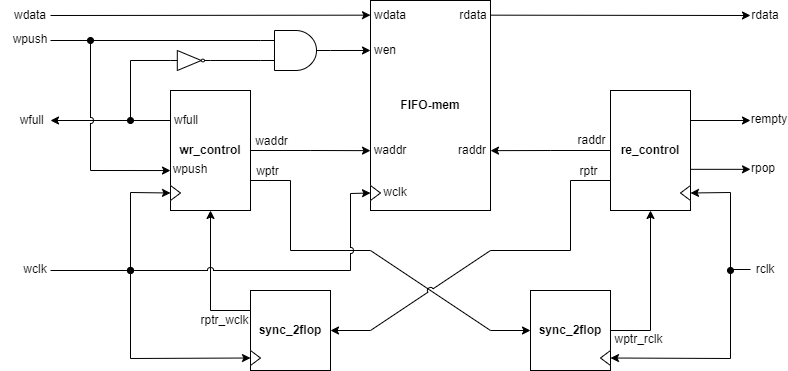

The diagram above was exported from draw.io. Its source (the exported page's mxGraphModel, read from the mxfile embedded in the PNG):
<mxGraphModel dx="1038" dy="491" grid="1" gridSize="10" guides="1" tooltips="1" connect="1" arrows="1" fold="1" page="1" pageScale="1" pageWidth="827" pageHeight="1169" math="0" shadow="0">
  <root>
    <mxCell id="0" />
    <mxCell id="1" parent="0" />
    <mxCell id="nmfTfU8Sfw2463gZJQm8-1" value="&lt;b&gt;FIFO-mem&lt;/b&gt;" style="rounded=0;whiteSpace=wrap;html=1;" vertex="1" parent="1">
      <mxGeometry x="400" y="350" width="120" height="210" as="geometry" />
    </mxCell>
    <mxCell id="nmfTfU8Sfw2463gZJQm8-22" style="edgeStyle=none;rounded=0;jumpStyle=arc;orthogonalLoop=1;jettySize=auto;html=1;exitX=0;exitY=0.25;exitDx=0;exitDy=0;entryX=0.5;entryY=1;entryDx=0;entryDy=0;" edge="1" parent="1" source="nmfTfU8Sfw2463gZJQm8-2" target="nmfTfU8Sfw2463gZJQm8-3">
      <mxGeometry relative="1" as="geometry">
        <Array as="points">
          <mxPoint x="240" y="660" />
        </Array>
      </mxGeometry>
    </mxCell>
    <mxCell id="nmfTfU8Sfw2463gZJQm8-2" value="&lt;b&gt;sync_2flop&lt;/b&gt;" style="rounded=0;whiteSpace=wrap;html=1;" vertex="1" parent="1">
      <mxGeometry x="280" y="640" width="80" height="80" as="geometry" />
    </mxCell>
    <mxCell id="nmfTfU8Sfw2463gZJQm8-13" style="edgeStyle=orthogonalEdgeStyle;rounded=0;orthogonalLoop=1;jettySize=auto;html=1;exitX=1;exitY=0.5;exitDx=0;exitDy=0;" edge="1" parent="1" source="nmfTfU8Sfw2463gZJQm8-3">
      <mxGeometry relative="1" as="geometry">
        <mxPoint x="280.1428571428571" y="500.1428571428571" as="targetPoint" />
      </mxGeometry>
    </mxCell>
    <mxCell id="nmfTfU8Sfw2463gZJQm8-14" style="edgeStyle=orthogonalEdgeStyle;rounded=0;orthogonalLoop=1;jettySize=auto;html=1;exitX=1;exitY=0.5;exitDx=0;exitDy=0;entryX=0;entryY=0.715;entryDx=0;entryDy=0;entryPerimeter=0;" edge="1" parent="1" source="nmfTfU8Sfw2463gZJQm8-3" target="nmfTfU8Sfw2463gZJQm8-1">
      <mxGeometry relative="1" as="geometry" />
    </mxCell>
    <mxCell id="nmfTfU8Sfw2463gZJQm8-50" value="waddr" style="edgeLabel;html=1;align=center;verticalAlign=middle;resizable=0;points=[];" vertex="1" connectable="0" parent="nmfTfU8Sfw2463gZJQm8-14">
      <mxGeometry x="-0.7159" relative="1" as="geometry">
        <mxPoint x="3" y="-10" as="offset" />
      </mxGeometry>
    </mxCell>
    <mxCell id="nmfTfU8Sfw2463gZJQm8-19" style="rounded=0;orthogonalLoop=1;jettySize=auto;html=1;exitX=1;exitY=0.75;exitDx=0;exitDy=0;entryX=0;entryY=0.5;entryDx=0;entryDy=0;jumpStyle=arc;" edge="1" parent="1" source="nmfTfU8Sfw2463gZJQm8-3" target="nmfTfU8Sfw2463gZJQm8-4">
      <mxGeometry relative="1" as="geometry">
        <Array as="points">
          <mxPoint x="320" y="530" />
          <mxPoint x="320" y="600" />
          <mxPoint x="400" y="600" />
          <mxPoint x="520" y="680" />
        </Array>
      </mxGeometry>
    </mxCell>
    <mxCell id="nmfTfU8Sfw2463gZJQm8-38" style="edgeStyle=none;rounded=0;jumpStyle=arc;orthogonalLoop=1;jettySize=auto;html=1;exitX=0;exitY=0.25;exitDx=0;exitDy=0;endArrow=none;endFill=0;entryX=0;entryY=0.5;entryDx=0;entryDy=0;entryPerimeter=0;" edge="1" parent="1" source="nmfTfU8Sfw2463gZJQm8-3" target="nmfTfU8Sfw2463gZJQm8-33">
      <mxGeometry relative="1" as="geometry">
        <mxPoint x="160" y="470" as="targetPoint" />
        <Array as="points">
          <mxPoint x="160" y="470" />
          <mxPoint x="160" y="410" />
        </Array>
      </mxGeometry>
    </mxCell>
    <mxCell id="nmfTfU8Sfw2463gZJQm8-3" value="&lt;b&gt;wr_control&lt;/b&gt;" style="rounded=0;whiteSpace=wrap;html=1;" vertex="1" parent="1">
      <mxGeometry x="200" y="440" width="80" height="120" as="geometry" />
    </mxCell>
    <mxCell id="nmfTfU8Sfw2463gZJQm8-21" style="edgeStyle=none;rounded=0;jumpStyle=arc;orthogonalLoop=1;jettySize=auto;html=1;exitX=1;exitY=0.5;exitDx=0;exitDy=0;entryX=0.5;entryY=1;entryDx=0;entryDy=0;" edge="1" parent="1" source="nmfTfU8Sfw2463gZJQm8-4" target="nmfTfU8Sfw2463gZJQm8-5">
      <mxGeometry relative="1" as="geometry">
        <Array as="points">
          <mxPoint x="680" y="680" />
        </Array>
      </mxGeometry>
    </mxCell>
    <mxCell id="nmfTfU8Sfw2463gZJQm8-4" value="&lt;b&gt;sync_2flop&lt;/b&gt;" style="rounded=0;whiteSpace=wrap;html=1;" vertex="1" parent="1">
      <mxGeometry x="560" y="640" width="80" height="80" as="geometry" />
    </mxCell>
    <mxCell id="nmfTfU8Sfw2463gZJQm8-16" style="edgeStyle=orthogonalEdgeStyle;rounded=0;orthogonalLoop=1;jettySize=auto;html=1;exitX=0;exitY=0.5;exitDx=0;exitDy=0;entryX=1;entryY=0.715;entryDx=0;entryDy=0;entryPerimeter=0;" edge="1" parent="1" source="nmfTfU8Sfw2463gZJQm8-5" target="nmfTfU8Sfw2463gZJQm8-1">
      <mxGeometry relative="1" as="geometry" />
    </mxCell>
    <mxCell id="nmfTfU8Sfw2463gZJQm8-20" style="edgeStyle=none;rounded=0;orthogonalLoop=1;jettySize=auto;html=1;exitX=0;exitY=0.75;exitDx=0;exitDy=0;entryX=1;entryY=0.5;entryDx=0;entryDy=0;jumpStyle=arc;" edge="1" parent="1" source="nmfTfU8Sfw2463gZJQm8-5" target="nmfTfU8Sfw2463gZJQm8-2">
      <mxGeometry relative="1" as="geometry">
        <Array as="points">
          <mxPoint x="600" y="530" />
          <mxPoint x="600" y="600" />
          <mxPoint x="520" y="600" />
          <mxPoint x="400" y="680" />
        </Array>
      </mxGeometry>
    </mxCell>
    <mxCell id="nmfTfU8Sfw2463gZJQm8-5" value="&lt;b&gt;re_control&lt;/b&gt;" style="rounded=0;whiteSpace=wrap;html=1;" vertex="1" parent="1">
      <mxGeometry x="640" y="440" width="80" height="120" as="geometry" />
    </mxCell>
    <mxCell id="nmfTfU8Sfw2463gZJQm8-6" value="&lt;span&gt;wdata&lt;/span&gt;" style="text;html=1;strokeColor=none;fillColor=none;align=center;verticalAlign=middle;whiteSpace=wrap;rounded=0;fontStyle=0" vertex="1" parent="1">
      <mxGeometry x="390" y="350" width="60" height="30" as="geometry" />
    </mxCell>
    <mxCell id="nmfTfU8Sfw2463gZJQm8-8" value="&lt;span&gt;waddr&lt;/span&gt;" style="text;html=1;strokeColor=none;fillColor=none;align=center;verticalAlign=middle;whiteSpace=wrap;rounded=0;fontStyle=0" vertex="1" parent="1">
      <mxGeometry x="390" y="485" width="60" height="30" as="geometry" />
    </mxCell>
    <mxCell id="nmfTfU8Sfw2463gZJQm8-9" value="&lt;span&gt;rdata&lt;/span&gt;" style="text;html=1;strokeColor=none;fillColor=none;align=center;verticalAlign=middle;whiteSpace=wrap;rounded=0;fontStyle=0" vertex="1" parent="1">
      <mxGeometry x="473" y="350" width="60" height="30" as="geometry" />
    </mxCell>
    <mxCell id="nmfTfU8Sfw2463gZJQm8-10" value="&lt;span&gt;raddr&lt;/span&gt;" style="text;html=1;strokeColor=none;fillColor=none;align=center;verticalAlign=middle;whiteSpace=wrap;rounded=0;fontStyle=0" vertex="1" parent="1">
      <mxGeometry x="472" y="485" width="60" height="30" as="geometry" />
    </mxCell>
    <mxCell id="nmfTfU8Sfw2463gZJQm8-11" value="&lt;span&gt;wclk&lt;/span&gt;" style="text;html=1;strokeColor=none;fillColor=none;align=center;verticalAlign=middle;whiteSpace=wrap;rounded=0;fontStyle=0" vertex="1" parent="1">
      <mxGeometry x="395" y="526.5" width="60" height="30" as="geometry" />
    </mxCell>
    <mxCell id="nmfTfU8Sfw2463gZJQm8-12" value="&lt;span&gt;wen&lt;/span&gt;" style="text;html=1;strokeColor=none;fillColor=none;align=center;verticalAlign=middle;whiteSpace=wrap;rounded=0;fontStyle=0" vertex="1" parent="1">
      <mxGeometry x="385" y="385" width="60" height="30" as="geometry" />
    </mxCell>
    <mxCell id="nmfTfU8Sfw2463gZJQm8-23" value="" style="endArrow=classic;html=1;rounded=0;jumpStyle=arc;entryX=0;entryY=0.5;entryDx=0;entryDy=0;" edge="1" parent="1" target="nmfTfU8Sfw2463gZJQm8-56">
      <mxGeometry width="50" height="50" relative="1" as="geometry">
        <mxPoint x="520" y="364.66" as="sourcePoint" />
        <mxPoint x="760" y="365" as="targetPoint" />
      </mxGeometry>
    </mxCell>
    <mxCell id="nmfTfU8Sfw2463gZJQm8-24" value="" style="endArrow=classic;html=1;rounded=0;jumpStyle=arc;" edge="1" parent="1">
      <mxGeometry width="50" height="50" relative="1" as="geometry">
        <mxPoint x="80" y="365" as="sourcePoint" />
        <mxPoint x="400" y="364.66" as="targetPoint" />
      </mxGeometry>
    </mxCell>
    <mxCell id="nmfTfU8Sfw2463gZJQm8-35" style="edgeStyle=none;rounded=0;jumpStyle=arc;orthogonalLoop=1;jettySize=auto;html=1;exitX=1;exitY=0.5;exitDx=0;exitDy=0;exitPerimeter=0;entryX=0;entryY=0.238;entryDx=0;entryDy=0;entryPerimeter=0;" edge="1" parent="1" source="nmfTfU8Sfw2463gZJQm8-26" target="nmfTfU8Sfw2463gZJQm8-1">
      <mxGeometry relative="1" as="geometry" />
    </mxCell>
    <mxCell id="nmfTfU8Sfw2463gZJQm8-26" value="" style="verticalLabelPosition=bottom;shadow=0;dashed=0;align=center;html=1;verticalAlign=top;shape=mxgraph.electrical.logic_gates.logic_gate;operation=and;" vertex="1" parent="1">
      <mxGeometry x="290" y="380" width="70" height="40" as="geometry" />
    </mxCell>
    <mxCell id="nmfTfU8Sfw2463gZJQm8-28" value="" style="triangle;whiteSpace=wrap;html=1;" vertex="1" parent="1">
      <mxGeometry x="200" y="535" width="10" height="15" as="geometry" />
    </mxCell>
    <mxCell id="nmfTfU8Sfw2463gZJQm8-29" value="" style="triangle;whiteSpace=wrap;html=1;" vertex="1" parent="1">
      <mxGeometry x="400" y="535" width="10" height="15" as="geometry" />
    </mxCell>
    <mxCell id="nmfTfU8Sfw2463gZJQm8-30" value="" style="triangle;whiteSpace=wrap;html=1;" vertex="1" parent="1">
      <mxGeometry x="280" y="700" width="10" height="15" as="geometry" />
    </mxCell>
    <mxCell id="nmfTfU8Sfw2463gZJQm8-31" value="" style="triangle;whiteSpace=wrap;html=1;rotation=-180;" vertex="1" parent="1">
      <mxGeometry x="630" y="700" width="10" height="15" as="geometry" />
    </mxCell>
    <mxCell id="nmfTfU8Sfw2463gZJQm8-32" value="" style="triangle;whiteSpace=wrap;html=1;rotation=-180;" vertex="1" parent="1">
      <mxGeometry x="710" y="535" width="10" height="15" as="geometry" />
    </mxCell>
    <mxCell id="nmfTfU8Sfw2463gZJQm8-37" style="edgeStyle=none;rounded=0;jumpStyle=arc;orthogonalLoop=1;jettySize=auto;html=1;exitX=1;exitY=0.5;exitDx=0;exitDy=0;exitPerimeter=0;entryX=0;entryY=0.75;entryDx=0;entryDy=0;entryPerimeter=0;endArrow=none;endFill=0;" edge="1" parent="1" source="nmfTfU8Sfw2463gZJQm8-33" target="nmfTfU8Sfw2463gZJQm8-26">
      <mxGeometry relative="1" as="geometry" />
    </mxCell>
    <mxCell id="nmfTfU8Sfw2463gZJQm8-33" value="" style="verticalLabelPosition=bottom;shadow=0;dashed=0;align=center;html=1;verticalAlign=top;shape=mxgraph.electrical.logic_gates.inverter_2" vertex="1" parent="1">
      <mxGeometry x="200" y="400" width="40" height="20" as="geometry" />
    </mxCell>
    <mxCell id="nmfTfU8Sfw2463gZJQm8-39" value="" style="endArrow=classic;html=1;rounded=0;jumpStyle=arc;startArrow=oval;startFill=1;" edge="1" parent="1" target="nmfTfU8Sfw2463gZJQm8-41">
      <mxGeometry width="50" height="50" relative="1" as="geometry">
        <mxPoint x="160" y="470" as="sourcePoint" />
        <mxPoint x="120" y="470" as="targetPoint" />
        <Array as="points">
          <mxPoint x="140" y="470" />
        </Array>
      </mxGeometry>
    </mxCell>
    <mxCell id="nmfTfU8Sfw2463gZJQm8-40" value="&lt;span&gt;wfull&lt;/span&gt;" style="text;html=1;strokeColor=none;fillColor=none;align=center;verticalAlign=middle;whiteSpace=wrap;rounded=0;fontStyle=0" vertex="1" parent="1">
      <mxGeometry x="186" y="455" width="60" height="30" as="geometry" />
    </mxCell>
    <mxCell id="nmfTfU8Sfw2463gZJQm8-41" value="&lt;span&gt;wfull&amp;nbsp;&amp;nbsp;&lt;/span&gt;" style="text;html=1;strokeColor=none;fillColor=none;align=center;verticalAlign=middle;whiteSpace=wrap;rounded=0;fontStyle=0" vertex="1" parent="1">
      <mxGeometry x="50" y="455" width="30" height="30" as="geometry" />
    </mxCell>
    <mxCell id="nmfTfU8Sfw2463gZJQm8-43" value="&lt;span&gt;wdata&lt;/span&gt;" style="text;html=1;strokeColor=none;fillColor=none;align=center;verticalAlign=middle;whiteSpace=wrap;rounded=0;fontStyle=0" vertex="1" parent="1">
      <mxGeometry x="30" y="350" width="60" height="30" as="geometry" />
    </mxCell>
    <mxCell id="nmfTfU8Sfw2463gZJQm8-44" value="" style="endArrow=none;html=1;rounded=0;jumpStyle=arc;entryX=0;entryY=0.25;entryDx=0;entryDy=0;entryPerimeter=0;endFill=0;" edge="1" parent="1" target="nmfTfU8Sfw2463gZJQm8-26">
      <mxGeometry width="50" height="50" relative="1" as="geometry">
        <mxPoint x="80" y="390" as="sourcePoint" />
        <mxPoint x="280" y="410" as="targetPoint" />
      </mxGeometry>
    </mxCell>
    <mxCell id="nmfTfU8Sfw2463gZJQm8-45" value="&lt;span&gt;wpush&lt;/span&gt;" style="text;html=1;strokeColor=none;fillColor=none;align=center;verticalAlign=middle;whiteSpace=wrap;rounded=0;fontStyle=0" vertex="1" parent="1">
      <mxGeometry x="30" y="374" width="60" height="30" as="geometry" />
    </mxCell>
    <mxCell id="nmfTfU8Sfw2463gZJQm8-46" value="" style="endArrow=classic;html=1;rounded=0;jumpStyle=arc;startArrow=oval;startFill=1;entryX=0;entryY=0.667;entryDx=0;entryDy=0;entryPerimeter=0;" edge="1" parent="1" target="nmfTfU8Sfw2463gZJQm8-3">
      <mxGeometry width="50" height="50" relative="1" as="geometry">
        <mxPoint x="120" y="390" as="sourcePoint" />
        <mxPoint x="120" y="500" as="targetPoint" />
        <Array as="points">
          <mxPoint x="120" y="520" />
        </Array>
      </mxGeometry>
    </mxCell>
    <mxCell id="nmfTfU8Sfw2463gZJQm8-47" value="&lt;span&gt;wpush&lt;/span&gt;" style="text;html=1;strokeColor=none;fillColor=none;align=center;verticalAlign=middle;whiteSpace=wrap;rounded=0;fontStyle=0" vertex="1" parent="1">
      <mxGeometry x="190" y="504" width="60" height="30" as="geometry" />
    </mxCell>
    <mxCell id="nmfTfU8Sfw2463gZJQm8-51" value="raddr" style="edgeLabel;html=1;align=center;verticalAlign=middle;resizable=0;points=[];" vertex="1" connectable="0" parent="1">
      <mxGeometry x="620.0030769230771" y="489.9999999999999" as="geometry" />
    </mxCell>
    <mxCell id="nmfTfU8Sfw2463gZJQm8-52" value="" style="endArrow=classic;html=1;rounded=0;jumpStyle=arc;entryX=0;entryY=0.5;entryDx=0;entryDy=0;" edge="1" parent="1" target="nmfTfU8Sfw2463gZJQm8-29">
      <mxGeometry width="50" height="50" relative="1" as="geometry">
        <mxPoint x="80" y="620" as="sourcePoint" />
        <mxPoint x="380" y="761" as="targetPoint" />
        <Array as="points">
          <mxPoint x="160" y="620" />
          <mxPoint x="280" y="620" />
          <mxPoint x="380" y="620" />
          <mxPoint x="380" y="543" />
        </Array>
      </mxGeometry>
    </mxCell>
    <mxCell id="nmfTfU8Sfw2463gZJQm8-53" value="" style="endArrow=classic;html=1;rounded=0;jumpStyle=arc;entryX=0;entryY=0.5;entryDx=0;entryDy=0;startArrow=oval;startFill=1;" edge="1" parent="1" target="nmfTfU8Sfw2463gZJQm8-30">
      <mxGeometry width="50" height="50" relative="1" as="geometry">
        <mxPoint x="160" y="620" as="sourcePoint" />
        <mxPoint x="210" y="665" as="targetPoint" />
        <Array as="points">
          <mxPoint x="160" y="708" />
        </Array>
      </mxGeometry>
    </mxCell>
    <mxCell id="nmfTfU8Sfw2463gZJQm8-54" value="" style="endArrow=classic;html=1;rounded=0;jumpStyle=arc;entryX=0;entryY=0.5;entryDx=0;entryDy=0;startArrow=oval;startFill=1;" edge="1" parent="1" target="nmfTfU8Sfw2463gZJQm8-28">
      <mxGeometry width="50" height="50" relative="1" as="geometry">
        <mxPoint x="160" y="620" as="sourcePoint" />
        <mxPoint x="210" y="590" as="targetPoint" />
        <Array as="points">
          <mxPoint x="160" y="542" />
        </Array>
      </mxGeometry>
    </mxCell>
    <mxCell id="nmfTfU8Sfw2463gZJQm8-55" value="&lt;span&gt;wclk&lt;/span&gt;" style="text;html=1;strokeColor=none;fillColor=none;align=center;verticalAlign=middle;whiteSpace=wrap;rounded=0;fontStyle=0" vertex="1" parent="1">
      <mxGeometry x="50" y="604" width="30" height="30" as="geometry" />
    </mxCell>
    <mxCell id="nmfTfU8Sfw2463gZJQm8-56" value="&lt;span&gt;rdata&lt;/span&gt;" style="text;html=1;strokeColor=none;fillColor=none;align=center;verticalAlign=middle;whiteSpace=wrap;rounded=0;fontStyle=0" vertex="1" parent="1">
      <mxGeometry x="780" y="350" width="30" height="30" as="geometry" />
    </mxCell>
    <mxCell id="nmfTfU8Sfw2463gZJQm8-57" value="" style="endArrow=classic;html=1;rounded=0;jumpStyle=arc;entryX=0;entryY=0.5;entryDx=0;entryDy=0;startArrow=oval;startFill=1;" edge="1" parent="1" target="nmfTfU8Sfw2463gZJQm8-31">
      <mxGeometry width="50" height="50" relative="1" as="geometry">
        <mxPoint x="760" y="620" as="sourcePoint" />
        <mxPoint x="720" y="640" as="targetPoint" />
        <Array as="points">
          <mxPoint x="760" y="708" />
        </Array>
      </mxGeometry>
    </mxCell>
    <mxCell id="nmfTfU8Sfw2463gZJQm8-58" value="" style="endArrow=classic;html=1;rounded=0;jumpStyle=arc;entryX=0;entryY=0.5;entryDx=0;entryDy=0;exitX=0;exitY=0.5;exitDx=0;exitDy=0;" edge="1" parent="1" source="nmfTfU8Sfw2463gZJQm8-59" target="nmfTfU8Sfw2463gZJQm8-32">
      <mxGeometry width="50" height="50" relative="1" as="geometry">
        <mxPoint x="780" y="640" as="sourcePoint" />
        <mxPoint x="810" y="590" as="targetPoint" />
        <Array as="points">
          <mxPoint x="760" y="619" />
          <mxPoint x="760" y="542" />
        </Array>
      </mxGeometry>
    </mxCell>
    <mxCell id="nmfTfU8Sfw2463gZJQm8-59" value="&lt;span&gt;rclk&lt;/span&gt;" style="text;html=1;strokeColor=none;fillColor=none;align=center;verticalAlign=middle;whiteSpace=wrap;rounded=0;fontStyle=0" vertex="1" parent="1">
      <mxGeometry x="780" y="604" width="30" height="30" as="geometry" />
    </mxCell>
    <mxCell id="nmfTfU8Sfw2463gZJQm8-61" value="rptr" style="edgeLabel;html=1;align=center;verticalAlign=middle;resizable=0;points=[];" vertex="1" connectable="0" parent="1">
      <mxGeometry x="615.0030769230771" y="516.9999999999999" as="geometry">
        <mxPoint x="2" y="4" as="offset" />
      </mxGeometry>
    </mxCell>
    <mxCell id="nmfTfU8Sfw2463gZJQm8-63" value="wptr" style="edgeLabel;html=1;align=center;verticalAlign=middle;resizable=0;points=[];" vertex="1" connectable="0" parent="1">
      <mxGeometry x="294.00307692307706" y="516.9999999999999" as="geometry">
        <mxPoint x="2" y="4" as="offset" />
      </mxGeometry>
    </mxCell>
    <mxCell id="nmfTfU8Sfw2463gZJQm8-64" value="rptr_wclk" style="edgeLabel;html=1;align=center;verticalAlign=middle;resizable=0;points=[];" vertex="1" connectable="0" parent="1">
      <mxGeometry x="251.00307692307706" y="664.9999999999999" as="geometry">
        <mxPoint x="2" y="4" as="offset" />
      </mxGeometry>
    </mxCell>
    <mxCell id="nmfTfU8Sfw2463gZJQm8-65" value="wptr_rclk" style="edgeLabel;html=1;align=center;verticalAlign=middle;resizable=0;points=[];" vertex="1" connectable="0" parent="1">
      <mxGeometry x="665.0030769230771" y="683.9999999999999" as="geometry">
        <mxPoint x="2" y="4" as="offset" />
      </mxGeometry>
    </mxCell>
    <mxCell id="nmfTfU8Sfw2463gZJQm8-68" value="" style="endArrow=classic;html=1;rounded=0;jumpStyle=arc;exitX=1;exitY=0.25;exitDx=0;exitDy=0;" edge="1" parent="1" source="nmfTfU8Sfw2463gZJQm8-5">
      <mxGeometry width="50" height="50" relative="1" as="geometry">
        <mxPoint x="767" y="469.64" as="sourcePoint" />
        <mxPoint x="780" y="470" as="targetPoint" />
      </mxGeometry>
    </mxCell>
    <mxCell id="nmfTfU8Sfw2463gZJQm8-69" value="&lt;span&gt;rempty&lt;/span&gt;" style="text;html=1;strokeColor=none;fillColor=none;align=center;verticalAlign=middle;whiteSpace=wrap;rounded=0;fontStyle=0" vertex="1" parent="1">
      <mxGeometry x="784" y="454" width="30" height="30" as="geometry" />
    </mxCell>
    <mxCell id="nmfTfU8Sfw2463gZJQm8-70" value="&lt;span&gt;rpop&lt;/span&gt;" style="text;html=1;strokeColor=none;fillColor=none;align=center;verticalAlign=middle;whiteSpace=wrap;rounded=0;fontStyle=0" vertex="1" parent="1">
      <mxGeometry x="778" y="503" width="30" height="30" as="geometry" />
    </mxCell>
    <mxCell id="nmfTfU8Sfw2463gZJQm8-71" value="" style="endArrow=classic;html=1;rounded=0;jumpStyle=arc;exitX=1;exitY=0.25;exitDx=0;exitDy=0;" edge="1" parent="1">
      <mxGeometry width="50" height="50" relative="1" as="geometry">
        <mxPoint x="720" y="518.83" as="sourcePoint" />
        <mxPoint x="780" y="518.83" as="targetPoint" />
      </mxGeometry>
    </mxCell>
  </root>
</mxGraphModel>